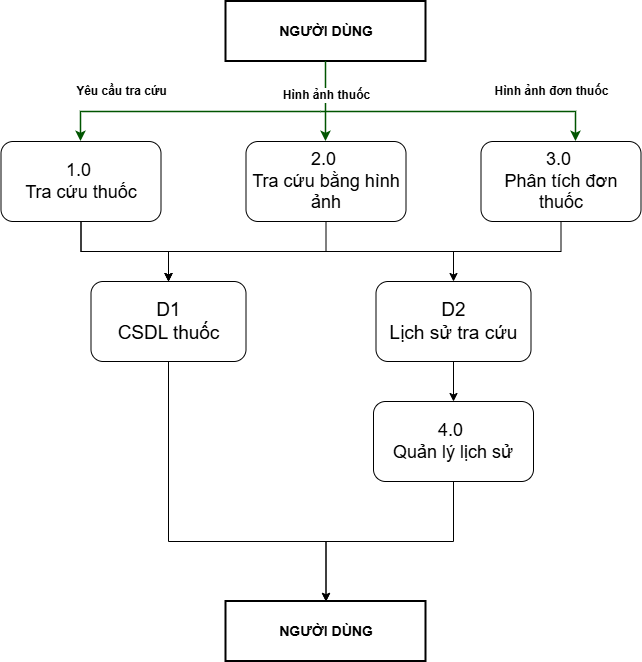

The diagram above was exported from draw.io. Its source (the exported page's mxGraphModel, read from the mxfile embedded in the PNG):
<mxGraphModel dx="1373" dy="703" grid="1" gridSize="10" guides="1" tooltips="1" connect="1" arrows="1" fold="1" page="1" pageScale="1" pageWidth="1169" pageHeight="827" math="0" shadow="0">
  <root>
    <mxCell id="0" />
    <mxCell id="1" parent="0" />
    <mxCell id="actor_user_top" parent="1" style="rounded=0;whiteSpace=wrap;html=1;fontStyle=1;fontSize=14;strokeWidth=2;" value="NGƯỜI DÙNG" vertex="1">
      <mxGeometry height="60" width="200" x="435" y="60" as="geometry" />
    </mxCell>
    <mxCell id="actor_user_bottom" parent="1" style="rounded=0;whiteSpace=wrap;html=1;fontStyle=1;fontSize=14;strokeWidth=2;" value="NGƯỜI DÙNG" vertex="1">
      <mxGeometry height="60" width="200" x="435" y="660" as="geometry" />
    </mxCell>
    <mxCell id="in_1" edge="1" parent="1" style="edgeStyle=orthogonalEdgeStyle;rounded=0;orthogonalLoop=1;jettySize=auto;html=1;fontSize=12;fontStyle=1;strokeColor=#005500;strokeWidth=1.5;entryX=0.5;entryY=0;entryDx=0;entryDy=0;" target="8DwIwO8ruqARtMzeAXTN-4" value="Yêu cầu tra cứu">
      <mxGeometry relative="1" x="0.4848" y="-21" as="geometry">
        <mxPoint as="offset" />
        <Array as="points">
          <mxPoint x="290" y="170.6" />
        </Array>
        <mxPoint x="530" y="170.6" as="sourcePoint" />
        <mxPoint x="290" y="329.99822173508926" as="targetPoint" />
      </mxGeometry>
    </mxCell>
    <mxCell id="in_2" edge="1" parent="1" source="actor_user_top" style="edgeStyle=orthogonalEdgeStyle;rounded=0;orthogonalLoop=1;jettySize=auto;html=1;fontSize=12;fontStyle=1;strokeColor=#005500;strokeWidth=1.5;entryX=0.5;entryY=0;entryDx=0;entryDy=0;" target="8DwIwO8ruqARtMzeAXTN-5" value="Hình ảnh thuốc">
      <mxGeometry relative="1" x="-0.1429" as="geometry">
        <mxPoint as="offset" />
        <mxPoint x="535" y="320" as="targetPoint" />
      </mxGeometry>
    </mxCell>
    <mxCell id="in_3" edge="1" parent="1" style="edgeStyle=orthogonalEdgeStyle;rounded=0;orthogonalLoop=1;jettySize=auto;html=1;fontSize=12;fontStyle=1;strokeColor=#005500;strokeWidth=1.5;" target="8DwIwO8ruqARtMzeAXTN-6" value="Hình ảnh đơn thuốc">
      <mxGeometry relative="1" x="0.6174" y="21" as="geometry">
        <mxPoint as="offset" />
        <Array as="points">
          <mxPoint x="785" y="170.6" />
        </Array>
        <mxPoint x="530" y="170.6" as="sourcePoint" />
        <mxPoint x="785" y="329.99822173508926" as="targetPoint" />
      </mxGeometry>
    </mxCell>
    <mxCell id="8DwIwO8ruqARtMzeAXTN-9" edge="1" parent="1" source="8DwIwO8ruqARtMzeAXTN-4" style="edgeStyle=orthogonalEdgeStyle;rounded=0;orthogonalLoop=1;jettySize=auto;html=1;" target="8DwIwO8ruqARtMzeAXTN-7" value="">
      <mxGeometry relative="1" as="geometry" />
    </mxCell>
    <mxCell id="8DwIwO8ruqARtMzeAXTN-14" edge="1" parent="1" source="8DwIwO8ruqARtMzeAXTN-4" style="edgeStyle=orthogonalEdgeStyle;rounded=0;orthogonalLoop=1;jettySize=auto;html=1;entryX=0.5;entryY=0;entryDx=0;entryDy=0;" target="8DwIwO8ruqARtMzeAXTN-8">
      <mxGeometry relative="1" as="geometry">
        <Array as="points">
          <mxPoint x="290" y="310" />
          <mxPoint x="662.5" y="310" />
        </Array>
      </mxGeometry>
    </mxCell>
    <mxCell id="8DwIwO8ruqARtMzeAXTN-4" parent="1" style="rounded=1;whiteSpace=wrap;html=1;roundedPerimeter=1;" value="&lt;font style=&quot;font-size: 18px;&quot;&gt;1.0&amp;nbsp;&lt;/font&gt;&lt;div&gt;&lt;font style=&quot;font-size: 18px;&quot;&gt;Tra cứu thuốc&lt;/font&gt;&lt;/div&gt;" vertex="1">
      <mxGeometry height="80" width="160" x="210" y="200" as="geometry" />
    </mxCell>
    <mxCell id="8DwIwO8ruqARtMzeAXTN-10" edge="1" parent="1" source="8DwIwO8ruqARtMzeAXTN-5" style="edgeStyle=orthogonalEdgeStyle;rounded=0;orthogonalLoop=1;jettySize=auto;html=1;entryX=0.5;entryY=0;entryDx=0;entryDy=0;" target="8DwIwO8ruqARtMzeAXTN-7">
      <mxGeometry relative="1" as="geometry" />
    </mxCell>
    <mxCell id="8DwIwO8ruqARtMzeAXTN-5" parent="1" style="rounded=1;whiteSpace=wrap;html=1;roundedPerimeter=1;" value="&lt;font style=&quot;font-size: 18px;&quot;&gt;2.0&amp;nbsp;&lt;/font&gt;&lt;div&gt;&lt;font style=&quot;font-size: 18px;&quot;&gt;Tra cứu bằng hình ảnh&lt;/font&gt;&lt;/div&gt;" vertex="1">
      <mxGeometry height="80" width="160" x="455" y="200" as="geometry" />
    </mxCell>
    <mxCell id="8DwIwO8ruqARtMzeAXTN-13" edge="1" parent="1" source="8DwIwO8ruqARtMzeAXTN-6" style="edgeStyle=orthogonalEdgeStyle;rounded=0;orthogonalLoop=1;jettySize=auto;html=1;entryX=0.5;entryY=0;entryDx=0;entryDy=0;" target="8DwIwO8ruqARtMzeAXTN-7">
      <mxGeometry relative="1" as="geometry">
        <Array as="points">
          <mxPoint x="770" y="310" />
          <mxPoint x="377.5" y="310" />
        </Array>
      </mxGeometry>
    </mxCell>
    <mxCell id="8DwIwO8ruqARtMzeAXTN-6" parent="1" style="rounded=1;whiteSpace=wrap;html=1;roundedPerimeter=1;" value="&lt;font style=&quot;font-size: 18px;&quot;&gt;3.0&amp;nbsp;&lt;/font&gt;&lt;div&gt;&lt;font style=&quot;font-size: 18px;&quot;&gt;Phân tích đơn thuốc&lt;/font&gt;&lt;/div&gt;" vertex="1">
      <mxGeometry height="80" width="160" x="690" y="200" as="geometry" />
    </mxCell>
    <mxCell id="8DwIwO8ruqARtMzeAXTN-17" edge="1" parent="1" source="8DwIwO8ruqARtMzeAXTN-7" style="edgeStyle=orthogonalEdgeStyle;rounded=0;orthogonalLoop=1;jettySize=auto;html=1;" target="actor_user_bottom">
      <mxGeometry relative="1" x="0.0013" as="geometry">
        <Array as="points">
          <mxPoint x="377.5" y="600" />
          <mxPoint x="535" y="600" />
        </Array>
      </mxGeometry>
    </mxCell>
    <mxCell id="8DwIwO8ruqARtMzeAXTN-7" parent="1" style="rounded=1;whiteSpace=wrap;html=1;roundedPerimeter=1;" value="&lt;font style=&quot;font-size: 19px;&quot;&gt;D1&lt;/font&gt;&lt;div&gt;&lt;font style=&quot;font-size: 19px;&quot;&gt;CSDL thuốc&lt;/font&gt;&lt;/div&gt;" vertex="1">
      <mxGeometry height="80" width="155" x="300" y="340" as="geometry" />
    </mxCell>
    <mxCell id="8DwIwO8ruqARtMzeAXTN-16" edge="1" parent="1" source="8DwIwO8ruqARtMzeAXTN-8" style="edgeStyle=orthogonalEdgeStyle;rounded=0;orthogonalLoop=1;jettySize=auto;html=1;" target="8DwIwO8ruqARtMzeAXTN-15" value="">
      <mxGeometry relative="1" as="geometry" />
    </mxCell>
    <mxCell id="8DwIwO8ruqARtMzeAXTN-8" parent="1" style="rounded=1;whiteSpace=wrap;html=1;roundedPerimeter=1;" value="&lt;font style=&quot;font-size: 19px;&quot;&gt;D2&lt;/font&gt;&lt;div&gt;&lt;font style=&quot;font-size: 19px;&quot;&gt;Lịch sử tra cứu&lt;/font&gt;&lt;/div&gt;" vertex="1">
      <mxGeometry height="80" width="155" x="585" y="340" as="geometry" />
    </mxCell>
    <mxCell id="8DwIwO8ruqARtMzeAXTN-18" edge="1" parent="1" source="8DwIwO8ruqARtMzeAXTN-15" style="edgeStyle=orthogonalEdgeStyle;rounded=0;orthogonalLoop=1;jettySize=auto;html=1;entryX=0.5;entryY=0;entryDx=0;entryDy=0;" target="actor_user_bottom">
      <mxGeometry relative="1" as="geometry" />
    </mxCell>
    <mxCell id="8DwIwO8ruqARtMzeAXTN-15" parent="1" style="rounded=1;whiteSpace=wrap;html=1;roundedPerimeter=1;" value="&lt;span style=&quot;font-size: 18px;&quot;&gt;4.0&amp;nbsp;&lt;/span&gt;&lt;div&gt;&lt;span style=&quot;font-size: 18px;&quot;&gt;Quản lý lịch sử&lt;/span&gt;&lt;/div&gt;" vertex="1">
      <mxGeometry height="80" width="160" x="582.5" y="460" as="geometry" />
    </mxCell>
  </root>
</mxGraphModel>